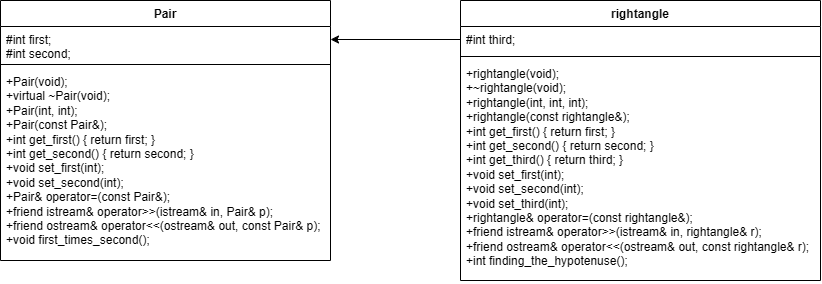

The diagram above was exported from draw.io. Its source (the exported page's mxGraphModel, read from the mxfile embedded in the PNG):
<mxGraphModel dx="1000" dy="497" grid="1" gridSize="10" guides="1" tooltips="1" connect="1" arrows="1" fold="1" page="1" pageScale="1" pageWidth="827" pageHeight="1169" math="0" shadow="0">
  <root>
    <mxCell id="0" />
    <mxCell id="1" parent="0" />
    <mxCell id="AcVY1oCAC-GIyJHoYLgf-1" value="Pair" style="swimlane;fontStyle=1;align=center;verticalAlign=top;childLayout=stackLayout;horizontal=1;startSize=26;horizontalStack=0;resizeParent=1;resizeParentMax=0;resizeLast=0;collapsible=1;marginBottom=0;whiteSpace=wrap;html=1;" vertex="1" parent="1">
      <mxGeometry x="150" y="211" width="330" height="260" as="geometry" />
    </mxCell>
    <mxCell id="AcVY1oCAC-GIyJHoYLgf-2" value="&lt;div&gt;#int first;&lt;/div&gt;&lt;div&gt;&lt;span style=&quot;white-space: normal;&quot;&gt;#int second;&lt;/span&gt;&lt;/div&gt;" style="text;strokeColor=none;fillColor=none;align=left;verticalAlign=top;spacingLeft=4;spacingRight=4;overflow=hidden;rotatable=0;points=[[0,0.5],[1,0.5]];portConstraint=eastwest;whiteSpace=wrap;html=1;" vertex="1" parent="AcVY1oCAC-GIyJHoYLgf-1">
      <mxGeometry y="26" width="330" height="34" as="geometry" />
    </mxCell>
    <mxCell id="AcVY1oCAC-GIyJHoYLgf-3" value="" style="line;strokeWidth=1;fillColor=none;align=left;verticalAlign=middle;spacingTop=-1;spacingLeft=3;spacingRight=3;rotatable=0;labelPosition=right;points=[];portConstraint=eastwest;strokeColor=inherit;" vertex="1" parent="AcVY1oCAC-GIyJHoYLgf-1">
      <mxGeometry y="60" width="330" height="8" as="geometry" />
    </mxCell>
    <mxCell id="AcVY1oCAC-GIyJHoYLgf-4" value="&lt;div&gt;+Pair(void);&lt;/div&gt;&lt;div&gt;&lt;span style=&quot;white-space: normal;&quot;&gt;+virtual ~Pair(void);&lt;/span&gt;&lt;/div&gt;&lt;div&gt;&lt;span style=&quot;white-space: normal;&quot;&gt;+Pair(int, int);&lt;/span&gt;&lt;/div&gt;&lt;div&gt;&lt;span style=&quot;white-space: normal;&quot;&gt;+Pair(const Pair&amp;amp;);&lt;/span&gt;&lt;/div&gt;&lt;div&gt;&lt;span style=&quot;white-space: normal;&quot;&gt;+int get_first() { return first; }&lt;/span&gt;&lt;/div&gt;&lt;div&gt;&lt;span style=&quot;white-space: normal;&quot;&gt;+int get_second() { return second; }&lt;/span&gt;&lt;/div&gt;&lt;div&gt;&lt;span style=&quot;white-space: normal;&quot;&gt;+void set_first(int);&lt;/span&gt;&lt;/div&gt;&lt;div&gt;&lt;span style=&quot;white-space: normal;&quot;&gt;+void set_second(int);&lt;/span&gt;&lt;/div&gt;&lt;div&gt;&lt;span style=&quot;white-space: normal;&quot;&gt;+Pair&amp;amp; operator=(const Pair&amp;amp;);&lt;/span&gt;&lt;/div&gt;&lt;div&gt;&lt;span style=&quot;white-space: normal;&quot;&gt;+friend istream&amp;amp; operator&amp;gt;&amp;gt;(istream&amp;amp; in, Pair&amp;amp; p);&lt;/span&gt;&lt;/div&gt;&lt;div&gt;&lt;span style=&quot;white-space: normal;&quot;&gt;+friend ostream&amp;amp; operator&amp;lt;&amp;lt;(ostream&amp;amp; out, const Pair&amp;amp; p);&lt;/span&gt;&lt;/div&gt;&lt;div&gt;&lt;span style=&quot;white-space: normal;&quot;&gt;+void first_times_second();&lt;/span&gt;&lt;/div&gt;" style="text;strokeColor=none;fillColor=none;align=left;verticalAlign=top;spacingLeft=4;spacingRight=4;overflow=hidden;rotatable=0;points=[[0,0.5],[1,0.5]];portConstraint=eastwest;whiteSpace=wrap;html=1;" vertex="1" parent="AcVY1oCAC-GIyJHoYLgf-1">
      <mxGeometry y="68" width="330" height="192" as="geometry" />
    </mxCell>
    <mxCell id="AcVY1oCAC-GIyJHoYLgf-5" value="rightangle" style="swimlane;fontStyle=1;align=center;verticalAlign=top;childLayout=stackLayout;horizontal=1;startSize=26;horizontalStack=0;resizeParent=1;resizeParentMax=0;resizeLast=0;collapsible=1;marginBottom=0;whiteSpace=wrap;html=1;" vertex="1" parent="1">
      <mxGeometry x="610" y="211" width="360" height="280" as="geometry" />
    </mxCell>
    <mxCell id="AcVY1oCAC-GIyJHoYLgf-6" value="#int third;" style="text;strokeColor=none;fillColor=none;align=left;verticalAlign=top;spacingLeft=4;spacingRight=4;overflow=hidden;rotatable=0;points=[[0,0.5],[1,0.5]];portConstraint=eastwest;whiteSpace=wrap;html=1;" vertex="1" parent="AcVY1oCAC-GIyJHoYLgf-5">
      <mxGeometry y="26" width="360" height="26" as="geometry" />
    </mxCell>
    <mxCell id="AcVY1oCAC-GIyJHoYLgf-7" value="" style="line;strokeWidth=1;fillColor=none;align=left;verticalAlign=middle;spacingTop=-1;spacingLeft=3;spacingRight=3;rotatable=0;labelPosition=right;points=[];portConstraint=eastwest;strokeColor=inherit;" vertex="1" parent="AcVY1oCAC-GIyJHoYLgf-5">
      <mxGeometry y="52" width="360" height="8" as="geometry" />
    </mxCell>
    <mxCell id="AcVY1oCAC-GIyJHoYLgf-8" value="&lt;div&gt;+rightangle(void);&lt;/div&gt;&lt;div&gt;&lt;span style=&quot;white-space: normal;&quot;&gt;+~rightangle(void);&lt;/span&gt;&lt;/div&gt;&lt;div&gt;&lt;span style=&quot;white-space: normal;&quot;&gt;+rightangle(int, int, int);&lt;/span&gt;&lt;/div&gt;&lt;div&gt;&lt;span style=&quot;white-space: normal;&quot;&gt;+rightangle(const rightangle&amp;amp;);&lt;/span&gt;&lt;/div&gt;&lt;div&gt;&lt;span style=&quot;white-space: normal;&quot;&gt;+int get_first() { return first; }&lt;/span&gt;&lt;/div&gt;&lt;div&gt;&lt;span style=&quot;white-space: normal;&quot;&gt;+int get_second() { return second; }&lt;/span&gt;&lt;/div&gt;&lt;div&gt;&lt;span style=&quot;white-space: normal;&quot;&gt;+int get_third() { return third; }&lt;/span&gt;&lt;/div&gt;&lt;div&gt;&lt;span style=&quot;white-space: normal;&quot;&gt;+void set_first(int);&lt;/span&gt;&lt;/div&gt;&lt;div&gt;&lt;span style=&quot;white-space: normal;&quot;&gt;+void set_second(int);&lt;/span&gt;&lt;/div&gt;&lt;div&gt;&lt;span style=&quot;white-space: normal;&quot;&gt;+void set_third(int);&lt;/span&gt;&lt;/div&gt;&lt;div&gt;&lt;span style=&quot;white-space: normal;&quot;&gt;+rightangle&amp;amp; operator=(const rightangle&amp;amp;);&lt;/span&gt;&lt;/div&gt;&lt;div&gt;&lt;span style=&quot;white-space: normal;&quot;&gt;+friend istream&amp;amp; operator&amp;gt;&amp;gt;(istream&amp;amp; in, rightangle&amp;amp; r);&lt;/span&gt;&lt;/div&gt;&lt;div&gt;&lt;span style=&quot;white-space: normal;&quot;&gt;+friend ostream&amp;amp; operator&amp;lt;&amp;lt;(ostream&amp;amp; out, const rightangle&amp;amp; r);&lt;/span&gt;&lt;/div&gt;&lt;div&gt;&lt;span style=&quot;white-space: normal;&quot;&gt;+int finding_the_hypotenuse();&lt;/span&gt;&lt;/div&gt;" style="text;strokeColor=none;fillColor=none;align=left;verticalAlign=top;spacingLeft=4;spacingRight=4;overflow=hidden;rotatable=0;points=[[0,0.5],[1,0.5]];portConstraint=eastwest;whiteSpace=wrap;html=1;" vertex="1" parent="AcVY1oCAC-GIyJHoYLgf-5">
      <mxGeometry y="60" width="360" height="220" as="geometry" />
    </mxCell>
    <mxCell id="AcVY1oCAC-GIyJHoYLgf-9" value="" style="endArrow=classic;html=1;rounded=0;exitX=0;exitY=0.5;exitDx=0;exitDy=0;" edge="1" parent="1" source="AcVY1oCAC-GIyJHoYLgf-6">
      <mxGeometry width="50" height="50" relative="1" as="geometry">
        <mxPoint x="430" y="430" as="sourcePoint" />
        <mxPoint x="480" y="250" as="targetPoint" />
      </mxGeometry>
    </mxCell>
  </root>
</mxGraphModel>